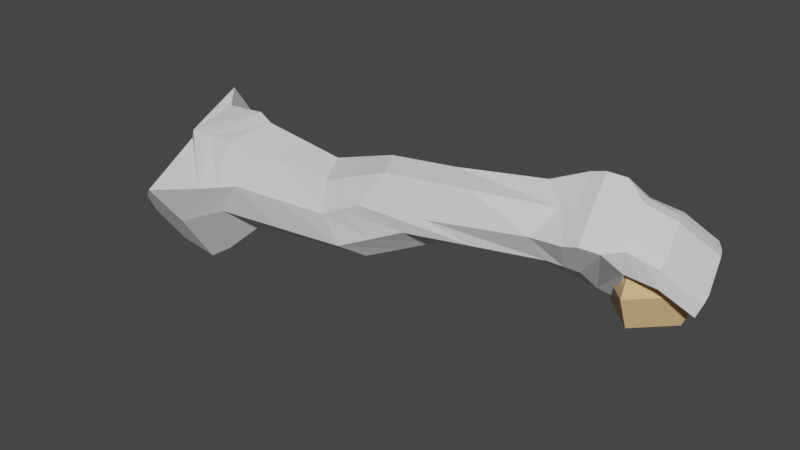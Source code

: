 # Source: fiber_viewport.blend  (saved by Blender 2.92.15; exported with 4.5.12 LTS)
import bpy
from mathutils import Matrix  # noqa: F401  (used for matrix-valued properties, if any)

bpy.ops.wm.read_factory_settings(use_empty=True)
scene = bpy.context.scene
scene.name = 'Scene'

# ---- collections
col_collection = bpy.data.collections.new('Collection'); scene.collection.children.link(col_collection)

# ---- materials (node trees are filled in below, after node groups)
mat_fiber = bpy.data.materials.new('Fiber')
mat_fiber.use_transparent_shadow = False
mat_arm = bpy.data.materials.new('Arm')
mat_arm.use_transparent_shadow = False

# ---- material node trees
mat_fiber.use_nodes = True; mat_fiber.node_tree.nodes.clear()
_N = mat_fiber.node_tree.nodes; _L = mat_fiber.node_tree.links
n0 = _N.new('ShaderNodeBsdfPrincipled'); n0.name = 'Principled BSDF'; n0.location = (10, 300)
n0.distribution = 'GGX'
n0.subsurface_method = 'BURLEY'
n0.inputs[0].default_value = (0.8, 0.513, 0.2448, 1.0)
n0.inputs[3].default_value = 1.45
n0.inputs[27].default_value = (0.0, 0.0, 0.0, 1.0)
n0.inputs[28].default_value = 1.0
n1 = _N.new('ShaderNodeOutputMaterial'); n1.name = 'Material Output'; n1.location = (300, 300)
_L.new(n0.outputs[0], n1.inputs[0])
n1.is_active_output = True
mat_arm.use_nodes = True; mat_arm.node_tree.nodes.clear()
_N = mat_arm.node_tree.nodes; _L = mat_arm.node_tree.links
n0 = _N.new('ShaderNodeBsdfPrincipled'); n0.name = 'Principled BSDF'; n0.location = (10, 300)
n0.distribution = 'GGX'
n0.subsurface_method = 'BURLEY'
n0.inputs[3].default_value = 1.45
n0.inputs[27].default_value = (0.0, 0.0, 0.0, 1.0)
n0.inputs[28].default_value = 1.0
n1 = _N.new('ShaderNodeOutputMaterial'); n1.name = 'Material Output'; n1.location = (300, 300)
_L.new(n0.outputs[0], n1.inputs[0])
n1.is_active_output = True

# ---- world
world_world = bpy.data.worlds.new('World'); scene.world = world_world
world_world.use_nodes = True; world_world.node_tree.nodes.clear()
_N = world_world.node_tree.nodes; _L = world_world.node_tree.links
n0 = _N.new('ShaderNodeOutputWorld'); n0.name = 'World Output'; n0.location = (300, 300)
n1 = _N.new('ShaderNodeBackground'); n1.name = 'Background'; n1.location = (10, 300)
n1.inputs[0].default_value = (0.05088, 0.05088, 0.05088, 1.0)
_L.new(n1.outputs[0], n0.inputs[0])
n0.is_active_output = True
world_world.color = (0.05088, 0.05088, 0.05088)
world_world.use_sun_shadow = False
world_world.sun_shadow_jitter_overblur = 0.0

# ---- meshes
me_sphere_001 = bpy.data.meshes.new('Sphere.001')
me_sphere_001.from_pydata([(-4.768e-07, 1.0, 8.941e-08), (-4.768e-07, 0.7071, -0.7071), (0.7071, 1.192e-07, 0.7071), (1.0, 1.192e-07, 2.98e-08), (0.7071, 1.192e-07, -0.7071), (-4.768e-07, 1.192e-07, 1.0), (-4.768e-07, -0.7071, 0.7071), (-4.768e-07, -1.0, -2.98e-08), (-4.768e-07, -0.7071, -0.7071), (-4.768e-07, 1.192e-07, -1.0), (-0.7071, 2.384e-07, 0.7071), (-1.0, 2.384e-07, -8.941e-08), (-0.7071, 2.384e-07, -0.7071), (-2.384e-07, 0.7071, 0.7071), (-8.193, -1.16, 1.169), (-9.674, -0.9065, 1.12), (-8.078, -2.345, 0.1861), (-8.963, -2.587, -0.0473), (-8.396, -0.474, -0.06471), (-9.725, 0.8503, -0.6871), (-8.191, -1.643, -1.023), (-9.828, -1.645, -2.305), (-5.867, -2.125, 0.1856), (-6.279, -1.214, 0.9433), (-5.265, -1.568, -0.7509), (-5.644, -0.6405, -0.1618), (-5.048, -2.006, 0.5892), (-4.921, -1.166, 1.364), (-3.808, -1.124, -0.13), (-3.948, -0.3359, 0.3553), (-1.649, -1.414, 0.8188), (-1.929, -0.3943, 1.476), (-1.845, -0.8046, 0.07654), (-2.325, 0.1641, 0.6013), (-10.44, -0.18, 0.948), (-10.59, -2.678, -0.6623), (-10.62, -1.763, -2.072), (-10.56, 0.7255, -0.4425), (-0.6448, -1.45, 0.973), (-0.9143, -0.2018, 1.857), (-0.969, -0.4883, -0.2483), (-1.273, 0.7548, 0.3542), (0.03532, -1.087, 0.9759), (-0.186, -0.08046, 1.554), (-0.6048, -0.3164, -0.3998), (-0.9094, 0.9252, 0.2047), (-0.03043, -0.6065, 1.309), (-0.08124, -0.6999, 0.2732), (-0.7746, 0.302, -0.2385), (-0.3572, 0.2687, 1.021), (-0.2311, -0.1439, 0.5741), (0.495, -0.2982, 1.001), (0.3394, 0.2285, 1.245), (0.4877, -0.5321, 0.1834), (0.5609, -0.7791, 0.6692), (0.2118, 0.4386, 0.9285), (0.3378, 0.025, 0.4829), (1.067, 0.2997, 0.2863), (0.9106, 0.8298, 0.5245), (0.9012, -0.1363, -0.2839), (1.134, -0.1846, -0.04081), (0.6236, 0.8413, 0.4507), (0.7505, 0.4242, 0.01027), (-0.3678, 0.3917, -0.2519), (-0.2791, 0.01717, -0.5215), (-0.4256, 0.6095, 0.5979), (-0.5098, 0.9054, 0.1204), (-0.1369, -0.2987, -0.06902), (-0.2841, 0.08591, 0.2194), (0.1721, 0.8685, 0.3883), (0.09873, 1.089, 0.02419), (-8.636, -1.955, 0.9005), (-8.659, -0.9885, 1.239), (-9.792, -1.905, 0.8315), (-8.521, -2.466, 0.06938), (-8.641, -2.24, -0.5834), (-9.836, -2.399, -1.141), (-9.219, -1.646, -1.902), (-8.573, -0.7706, -0.9301), (-9.776, -0.3974, -1.496), (-9.131, 0.4784, -0.5243), (-8.568, -0.4854, 0.5539), (-9.732, 0.09623, 0.4766), (-6.0, -1.843, 0.7622), (-5.559, -2.053, -0.4331), (-5.628, -0.8672, -0.7666), (-6.069, -0.6566, 0.4287), (-6.973, -2.235, 0.1858), (-7.236, -1.187, 1.056), (-6.671, -0.5338, -0.1718), (-6.728, -1.605, -0.8871), (-4.625, -1.735, 1.287), (-4.211, -1.729, 0.1775), (-3.727, -0.4247, -0.08923), (-4.142, -0.4303, 1.02), (-4.796, -0.4882, 0.09674), (-4.536, -1.346, -0.4405), (-5.458, -2.066, 0.3874), (-5.6, -1.19, 1.154), (-1.397, -0.814, 1.23), (-1.413, -1.157, 0.3317), (-1.699, -0.2497, 0.3159), (-1.683, 0.09283, 1.214), (-3.229, -0.2777, 0.5196), (-2.815, -1.034, 0.04428), (-3.766, -1.65, 0.56), (-3.672, -0.8004, 1.349), (-10.49, -1.428, 0.1393), (-10.82, -2.313, -1.21), (-10.69, -0.522, -1.245), (-10.58, 0.2705, 0.2624), (-10.03, 0.7959, -0.5836), (-10.09, -0.4189, 1.294), (-10.19, -2.914, -0.3233), (-10.14, -1.699, -2.201), (-0.7795, -0.8257, 1.415), (-0.8244, -0.9713, 0.2214), (-1.139, 0.1309, -0.08797), (-1.094, 0.2765, 1.106), (-1.223, -0.1956, 1.764), (-1.554, 0.5649, 0.5556), (-1.249, -0.6789, -0.0458), (-0.9534, -1.444, 0.8807), (-0.0978, -0.2946, 1.53), (0.00402, -0.9989, 0.4991), (-0.9105, -0.08269, -0.3342), (-0.6377, 0.7024, 0.6108), (-0.2702, -1.34, 0.9199), (-0.5397, -0.09223, 1.804), (-1.091, 0.84, 0.2795), (-0.7869, -0.4023, -0.324), (0.03694, -0.9185, 1.088), (-0.2927, -0.5392, -0.2878), (-0.842, 0.6136, -0.01688), (-0.2656, 0.2485, 1.384), (-0.2986, 0.1679, 0.7955), (-0.1637, -0.4556, 0.3527), (-0.07271, 0.3537, 0.9749), (-0.3937, 0.5942, 0.8396), (0.4276, 0.01402, 1.222), (0.5512, -0.7611, 0.3009), (0.5625, -0.6105, 0.7808), (0.2816, 0.4879, 1.183), (0.2704, 0.3373, 0.7035), (0.4052, -0.2873, 0.2623), (0.5441, 0.2246, 0.2466), (0.05332, -0.05944, 0.5285), (0.2032, -0.616, 0.2283), (0.2981, -0.9329, 0.8225), (0.2323, -0.4524, 1.155), (0.0767, 0.074, 1.399), (0.9992, 0.6136, 0.5043), (1.044, -0.266, -0.2878), (1.135, -0.01429, 0.06824), (0.7731, 0.9899, 0.5843), (0.6827, 0.7382, 0.2283), (0.8183, 0.1102, -0.2078), (0.9088, 0.3619, 0.1483), (0.6944, -0.3342, -0.05025), (0.625, 0.5291, 0.8847), (0.4177, 0.64, 0.6896), (0.8473, -0.4819, 0.3142), (0.781, 0.0007221, 0.6439), (-0.2991, 0.08034, -0.4734), (-0.4634, 0.8617, 0.4267), (-0.1822, -0.2364, -0.3618), (-0.4195, 0.7423, 0.1184), (-0.3632, 0.5217, 0.3963), (-0.2155, -0.2255, -0.002039), (-0.7074, 0.9699, 0.1979), (-0.2576, -0.02898, 0.3968), (-0.5712, 0.3469, -0.2452), (-0.115, -0.4944, 0.05616), (-0.4001, -0.2713, -0.4064), (0.1398, 1.083, 0.2738), (0.1891, 0.9256, 0.02261), (0.2345, 0.7804, 0.1871), (-0.2056, 0.9972, 0.07231), (-0.1267, 0.739, 0.4931), (-0.06435, 0.651, 0.2917), (-0.1618, 0.9723, 0.3503), (0.2107, 0.8231, 0.08633), (-0.2783, -0.4641, -0.3672), (-0.5031, 0.03538, -0.4667), (-0.1896, -0.3406, 0.1753), (-0.6393, 0.6584, -0.02362), (-0.1152, 0.8339, 0.07052), (0.7134, 0.3138, 0.8632), (0.8487, -0.3124, 0.4245), (0.4765, 0.5377, 0.4659), (0.7978, -0.5136, 0.006565), (0.9766, 0.04797, -0.06976), (0.8409, 0.6759, 0.3663), (0.007997, 0.3682, 1.284), (0.1649, -0.1403, 1.376), (0.1208, -0.3714, 0.3075), (0.2997, -0.7645, 0.9344), (0.6118, -0.08852, 0.02725), (0.5273, 0.7389, 0.8839), (-0.5505, 0.782, 0.5188), (-0.0141, 0.2526, 0.7495), (0.2776, -0.88, 0.4), (-0.3257, 0.2826, 0.6182), (-1.088, -0.8199, 1.322), (-1.419, -0.05943, 0.114), (-1.119, -1.064, 0.2765), (-10.14, -1.667, 0.4854), (-10.08, -0.4517, -1.392), (-10.16, -2.307, -1.262), (-11.02, -0.9972, -0.4907), (-2.812, -1.443, 0.2546), (-2.913, -0.1687, 1.117), (-3.011, -1.274, 1.258), (-1.388, 0.1847, 1.16), (-4.885, -1.891, -0.1278), (-5.106, -0.5434, 0.7246), (-5.312, -1.789, 1.025), (-2.713, -0.3372, 0.1133), (-7.1, -2.147, -0.5083), (-7.319, -0.571, 0.4913), (-7.101, -0.8189, -0.8483), (-4.678, -0.646, -0.4279), (-10.06, 0.1885, 0.3553), (-7.318, -1.899, 0.8313), (-9.15, -0.1946, 0.5152), (-9.175, -0.584, -1.213), (-9.239, -2.319, -0.8622), (-9.214, -1.93, 0.866)], [], [(1, 0, 3, 4), (13, 5, 2), (9, 1, 4), (0, 13, 2, 3), (4, 3, 7, 8), (2, 5, 6), (9, 4, 8), (3, 2, 6, 7), (8, 7, 11, 12), (6, 5, 10), (9, 8, 12), (7, 6, 10, 11), (12, 11, 0, 1), (10, 5, 13), (9, 12, 1), (11, 10, 13, 0), (227, 73, 17, 74), (226, 76, 21, 77), (225, 79, 19, 80), (224, 82, 15, 72), (223, 87, 22, 83), (222, 111, 37, 110), (221, 95, 29, 93), (220, 89, 25, 85), (219, 88, 23, 86), (218, 90, 24, 84), (217, 103, 33, 101), (216, 97, 26, 91), (215, 98, 27, 94), (214, 96, 28, 92), (213, 119, 39, 118), (212, 105, 30, 99), (211, 106, 31, 102), (210, 104, 32, 100), (209, 107, 34, 110), (208, 113, 35, 108), (207, 114, 36, 109), (206, 112, 34, 107), (39, 115, 38, 127, 42, 131, 46, 123, 43, 128), (205, 121, 40, 116), (204, 120, 41, 117), (203, 122, 38, 115), (202, 170, 68, 167), (41, 118, 39, 128, 43, 134, 49, 126, 45, 129), (38, 116, 40, 130, 44, 132, 47, 124, 42, 127), (40, 117, 41, 129, 45, 133, 48, 125, 44, 130), (201, 147, 53, 140), (200, 137, 55, 143), (199, 138, 65, 164), (198, 159, 58, 154), (197, 145, 62, 156), (196, 148, 54, 141), (195, 146, 56, 144), (194, 149, 51, 139), (193, 150, 52, 142), (192, 155, 61, 154), (191, 156, 62, 157), (190, 158, 59, 152), (189, 160, 61, 155), (188, 161, 60, 153), (187, 162, 57, 151), (186, 177, 70, 175), (185, 169, 66, 166), (184, 172, 67, 168), (183, 171, 63, 163), (182, 173, 64, 165), (181, 175, 70, 174), (180, 178, 69, 174), (178, 179, 176, 69), (65, 167, 179, 178), (177, 180, 174, 70), (66, 164, 180, 177), (164, 65, 178, 180), (176, 181, 174, 69), (172, 182, 165, 67), (47, 132, 182, 172), (132, 44, 173, 182), (173, 183, 163, 64), (44, 125, 183, 173), (125, 48, 171, 183), (170, 184, 168, 68), (50, 136, 184, 170), (136, 47, 172, 184), (171, 185, 166, 63), (48, 133, 185, 171), (133, 45, 169, 185), (166, 66, 177, 186), (159, 187, 151, 58), (52, 139, 187, 159), (139, 51, 162, 187), (162, 188, 153, 57), (51, 141, 188, 162), (141, 54, 161, 188), (145, 189, 155, 62), (56, 143, 189, 145), (143, 55, 160, 189), (161, 190, 152, 60), (54, 140, 190, 161), (140, 53, 158, 190), (153, 191, 157, 57), (60, 152, 191, 153), (152, 59, 156, 191), (151, 192, 154, 58), (57, 157, 192, 151), (157, 62, 155, 192), (137, 193, 142, 55), (49, 134, 193, 137), (134, 43, 150, 193), (150, 194, 139, 52), (43, 123, 194, 150), (123, 46, 149, 194), (147, 195, 144, 53), (47, 136, 195, 147), (136, 50, 146, 195), (149, 196, 141, 51), (46, 131, 196, 149), (131, 42, 148, 196), (158, 197, 156, 59), (53, 144, 197, 158), (144, 56, 145, 197), (160, 198, 154, 61), (55, 142, 198, 160), (142, 52, 159, 198), (169, 199, 164, 66), (45, 126, 199, 169), (126, 49, 138, 199), (146, 200, 143, 56), (50, 135, 200, 146), (135, 49, 137, 200), (148, 201, 140, 54), (42, 124, 201, 148), (124, 47, 147, 201), (138, 202, 167, 65), (49, 135, 202, 138), (135, 50, 170, 202), (119, 203, 115, 39), (31, 99, 203, 119), (99, 30, 122, 203), (121, 204, 117, 40), (32, 101, 204, 121), (101, 33, 120, 204), (122, 205, 116, 38), (30, 100, 205, 122), (100, 32, 121, 205), (113, 206, 107, 35), (17, 73, 206, 113), (73, 15, 112, 206), (111, 207, 109, 37), (19, 79, 207, 111), (79, 21, 114, 207), (114, 208, 108, 36), (21, 76, 208, 114), (76, 17, 113, 208), (109, 209, 110, 37), (36, 108, 209, 109), (108, 35, 107, 209), (105, 210, 100, 30), (26, 92, 210, 105), (92, 28, 104, 210), (103, 211, 102, 33), (29, 94, 211, 103), (94, 27, 106, 211), (106, 212, 99, 31), (27, 91, 212, 106), (91, 26, 105, 212), (120, 213, 118, 41), (33, 102, 213, 120), (102, 31, 119, 213), (97, 214, 92, 26), (22, 84, 214, 97), (84, 24, 96, 214), (95, 215, 94, 29), (25, 86, 215, 95), (86, 23, 98, 215), (98, 216, 91, 27), (23, 83, 216, 98), (83, 22, 97, 216), (104, 217, 101, 32), (28, 93, 217, 104), (93, 29, 103, 217), (87, 218, 84, 22), (16, 75, 218, 87), (75, 20, 90, 218), (89, 219, 86, 25), (18, 81, 219, 89), (81, 14, 88, 219), (90, 220, 85, 24), (20, 78, 220, 90), (78, 18, 89, 220), (96, 221, 93, 28), (24, 85, 221, 96), (85, 25, 95, 221), (112, 222, 110, 34), (15, 82, 222, 112), (82, 19, 111, 222), (88, 223, 83, 23), (14, 71, 223, 88), (71, 16, 87, 223), (81, 224, 72, 14), (18, 80, 224, 81), (80, 19, 82, 224), (78, 225, 80, 18), (20, 77, 225, 78), (77, 21, 79, 225), (75, 226, 77, 20), (16, 74, 226, 75), (74, 17, 76, 226), (71, 227, 74, 16), (14, 72, 227, 71), (72, 15, 73, 227), (176, 179, 167, 166, 186, 175, 181), (163, 63, 166, 167, 68, 168, 67, 165, 64)])
me_sphere_001.polygons.foreach_set('material_index', [0, 0, 0, 0, 0, 0, 0, 0, 0, 0, 0, 0, 0, 0, 0, 0, 1, 1, 1, 1, 1, 1, 1, 1, 1, 1, 1, 1, 1, 1, 1, 1, 1, 1, 1, 1, 1, 1, 1, 1, 1, 1, 1, 1, 1, 1, 1, 1, 1, 1, 1, 1, 1, 1, 1, 1, 1, 1, 1, 1, 1, 1, 1, 1, 1, 1, 1, 1, 1, 1, 1, 1, 1, 1, 1, 1, 1, 1, 1, 1, 1, 1, 1, 1, 1, 1, 1, 1, 1, 1, 1, 1, 1, 1, 1, 1, 1, 1, 1, 1, 1, 1, 1, 1, 1, 1, 1, 1, 1, 1, 1, 1, 1, 1, 1, 1, 1, 1, 1, 1, 1, 1, 1, 1, 1, 1, 1, 1, 1, 1, 1, 1, 1, 1, 1, 1, 1, 1, 1, 1, 1, 1, 1, 1, 1, 1, 1, 1, 1, 1, 1, 1, 1, 1, 1, 1, 1, 1, 1, 1, 1, 1, 1, 1, 1, 1, 1, 1, 1, 1, 1, 1, 1, 1, 1, 1, 1, 1, 1, 1, 1, 1, 1, 1, 1, 1, 1, 1, 1, 1, 1, 1, 1, 1, 1, 1, 1, 1, 1, 1, 1, 1, 1, 1, 1, 1, 1, 1, 1, 1, 1, 1])
_uv = me_sphere_001.uv_layers.new(name='UVMap')
_uv.uv.foreach_set('vector', [0.75, 0.25, 0.75, 0.5, 0.5, 0.5, 0.5, 0.25, 0.75, 0.75, 0.625, 1.0, 0.5, 0.75, 0.625, 0.0, 0.75, 0.25, 0.5, 0.25, 0.75, 0.5, 0.75, 0.75, 0.5, 0.75, 0.5, 0.5, 0.5, 0.25, 0.5, 0.5, 0.25, 0.5, 0.25, 0.25, 0.5, 0.75, 0.375, 1.0, 0.25, 0.75, 0.375, 0.0, 0.5, 0.25, 0.25, 0.25, 0.5, 0.5, 0.5, 0.75, 0.25, 0.75, 0.25, 0.5, 0.25, 0.25, 0.25, 0.5, 0.0, 0.5, 0.0, 0.25, 0.25, 0.75, 0.125, 1.0, 0.0, 0.75, 0.125, 0.0, 0.25, 0.25, 0.0, 0.25, 0.25, 0.5, 0.25, 0.75, 0.0, 0.75, 0.0, 0.5, 1.0, 0.25, 1.0, 0.5, 0.75, 0.5, 0.75, 0.25, 1.0, 0.75, 0.875, 1.0, 0.75, 0.75, 0.875, 0.0, 1.0, 0.25, 0.75, 0.25, 1.0, 0.5, 1.0, 0.75, 0.75, 0.75, 0.75, 0.5, 0.5, 0.125, 0.625, 0.125, 0.625, 0.25, 0.5, 0.25, 0.5, 0.375, 0.625, 0.375, 0.625, 0.5, 0.5, 0.5, 0.5, 0.625, 0.625, 0.625, 0.625, 0.75, 0.5, 0.75, 0.5, 0.875, 0.625, 0.875, 0.625, 1.0, 0.5, 1.0, 0.375, 0.125, 0.375, 0.25, 0.375, 0.25, 0.375, 0.125, 0.625, 0.875, 0.625, 0.75, 0.625, 0.75, 0.625, 0.875, 0.375, 0.625, 0.375, 0.75, 0.375, 0.75, 0.375, 0.625, 0.375, 0.625, 0.375, 0.75, 0.375, 0.75, 0.375, 0.625, 0.375, 0.875, 0.375, 1.0, 0.375, 1.0, 0.375, 0.875, 0.375, 0.375, 0.375, 0.5, 0.375, 0.5, 0.375, 0.375, 0.375, 0.625, 0.375, 0.75, 0.375, 0.75, 0.375, 0.625, 0.375, 0.125, 0.375, 0.25, 0.375, 0.25, 0.375, 0.125, 0.375, 0.875, 0.375, 1.0, 0.375, 1.0, 0.375, 0.875, 0.375, 0.375, 0.375, 0.5, 0.375, 0.5, 0.375, 0.375, 0.375, 0.875, 0.375, 1.0, 0.375, 1.0, 0.375, 0.875, 0.375, 0.125, 0.375, 0.25, 0.375, 0.25, 0.375, 0.125, 0.375, 0.875, 0.375, 1.0, 0.375, 1.0, 0.375, 0.875, 0.375, 0.375, 0.375, 0.5, 0.375, 0.5, 0.375, 0.375, 0.75, 0.625, 0.875, 0.625, 0.875, 0.75, 0.75, 0.75, 0.625, 0.375, 0.625, 0.25, 0.625, 0.25, 0.625, 0.375, 0.625, 0.625, 0.625, 0.5, 0.625, 0.5, 0.625, 0.625, 0.625, 0.125, 0.625, 0.0, 0.625, 0.0, 0.625, 0.125, 0.375, 0.0, 0.375, 0.125, 0.375, 0.25, 0.375, 0.25, 0.375, 0.25, 0.375, 0.1875, 0.375, 0.125, 0.375, 0.0625, 0.375, 0.0, 0.375, 0.0, 0.375, 0.375, 0.375, 0.5, 0.375, 0.5, 0.375, 0.375, 0.375, 0.625, 0.375, 0.75, 0.375, 0.75, 0.375, 0.625, 0.375, 0.125, 0.375, 0.25, 0.375, 0.25, 0.375, 0.125, 0.25, 0.6875, 0.25, 0.625, 0.25, 0.625, 0.25, 0.6875, 0.375, 0.75, 0.375, 0.875, 0.375, 1.0, 0.375, 1.0, 0.375, 1.0, 0.375, 0.9375, 0.375, 0.875, 0.375, 0.8125, 0.375, 0.75, 0.375, 0.75, 0.375, 0.25, 0.375, 0.375, 0.375, 0.5, 0.375, 0.5, 0.375, 0.5, 0.375, 0.4375, 0.375, 0.375, 0.375, 0.3125, 0.375, 0.25, 0.375, 0.25, 0.375, 0.5, 0.375, 0.625, 0.375, 0.75, 0.375, 0.75, 0.375, 0.75, 0.375, 0.6875, 0.375, 0.625, 0.375, 0.5625, 0.375, 0.5, 0.375, 0.5, 0.375, 0.3125, 0.375, 0.375, 0.375, 0.375, 0.375, 0.3125, 0.25, 0.6875, 0.25, 0.75, 0.25, 0.75, 0.25, 0.6875, 0.375, 0.8125, 0.375, 0.875, 0.375, 0.875, 0.375, 0.8125, 0.375, 0.9375, 0.375, 1.0, 0.375, 1.0, 0.375, 0.9375, 0.25, 0.5625, 0.25, 0.625, 0.25, 0.625, 0.25, 0.5625, 0.375, 0.1875, 0.375, 0.25, 0.375, 0.25, 0.375, 0.1875, 0.25, 0.5625, 0.25, 0.625, 0.25, 0.625, 0.25, 0.5625, 0.375, 0.0625, 0.375, 0.125, 0.375, 0.125, 0.375, 0.0625, 0.375, 0.9375, 0.375, 1.0, 0.375, 1.0, 0.375, 0.9375, 0.1875, 0.6875, 0.25, 0.6875, 0.25, 0.75, 0.1875, 0.75, 0.1875, 0.5625, 0.25, 0.5625, 0.25, 0.625, 0.1875, 0.625, 0.375, 0.3125, 0.375, 0.375, 0.375, 0.375, 0.375, 0.3125, 0.25, 0.6875, 0.25, 0.75, 0.25, 0.75, 0.25, 0.6875, 0.375, 0.1875, 0.375, 0.25, 0.375, 0.25, 0.375, 0.1875, 0.375, 0.0625, 0.375, 0.125, 0.375, 0.125, 0.375, 0.0625, 0.375, 0.6875, 0.375, 0.75, 0.375, 0.75, 0.375, 0.6875, 0.375, 0.6875, 0.375, 0.75, 0.375, 0.75, 0.375, 0.6875, 0.25, 0.5625, 0.25, 0.5, 0.25, 0.5, 0.25, 0.5625, 0.375, 0.5625, 0.375, 0.625, 0.375, 0.625, 0.375, 0.5625, 0.375, 0.4375, 0.375, 0.5, 0.375, 0.5, 0.375, 0.4375, 0.3125, 0.6875, 0.375, 0.6875, 0.375, 0.75, 0.3125, 0.75, 0.375, 0.8125, 0.375, 0.875, 0.375, 0.875, 0.375, 0.8125, 0.25, 0.75, 0.25, 0.6875, 0.25, 0.6875, 0.25, 0.75, 0.25, 0.75, 0.25, 0.6875, 0.25, 0.6875, 0.25, 0.75, 0.375, 0.75, 0.375, 0.8125, 0.375, 0.8125, 0.375, 0.75, 0.375, 0.75, 0.375, 0.8125, 0.375, 0.8125, 0.375, 0.75, 0.375, 0.8125, 0.375, 0.875, 0.375, 0.875, 0.375, 0.8125, 0.25, 0.6875, 0.3125, 0.6875, 0.3125, 0.75, 0.25, 0.75, 0.375, 0.375, 0.375, 0.4375, 0.375, 0.4375, 0.375, 0.375, 0.375, 0.375, 0.375, 0.4375, 0.375, 0.4375, 0.375, 0.375, 0.375, 0.4375, 0.375, 0.5, 0.375, 0.5, 0.375, 0.4375, 0.375, 0.5, 0.375, 0.5625, 0.375, 0.5625, 0.375, 0.5, 0.375, 0.5, 0.375, 0.5625, 0.375, 0.5625, 0.375, 0.5, 0.375, 0.5625, 0.375, 0.625, 0.375, 0.625, 0.375, 0.5625, 0.25, 0.625, 0.25, 0.5625, 0.25, 0.5625, 0.25, 0.625, 0.25, 0.625, 0.25, 0.5625, 0.25, 0.5625, 0.25, 0.625, 0.25, 0.5625, 0.25, 0.5, 0.25, 0.5, 0.25, 0.5625, 0.375, 0.625, 0.375, 0.6875, 0.375, 0.6875, 0.375, 0.625, 0.375, 0.625, 0.375, 0.6875, 0.375, 0.6875, 0.375, 0.625, 0.375, 0.6875, 0.375, 0.75, 0.375, 0.75, 0.375, 0.6875, 0.375, 0.6875, 0.375, 0.75, 0.375, 0.75, 0.375, 0.6875, 0.375, 0.0, 0.375, 0.0625, 0.375, 0.0625, 0.375, 0.0, 0.375, 0.0, 0.375, 0.0625, 0.375, 0.0625, 0.375, 0.0, 0.375, 0.0625, 0.375, 0.125, 0.375, 0.125, 0.375, 0.0625, 0.375, 0.125, 0.375, 0.1875, 0.375, 0.1875, 0.375, 0.125, 0.375, 0.125, 0.375, 0.1875, 0.375, 0.1875, 0.375, 0.125, 0.375, 0.1875, 0.375, 0.25, 0.375, 0.25, 0.375, 0.1875, 0.25, 0.625, 0.25, 0.6875, 0.25, 0.6875, 0.25, 0.625, 0.25, 0.625, 0.25, 0.6875, 0.25, 0.6875, 0.25, 0.625, 0.25, 0.6875, 0.25, 0.75, 0.25, 0.75, 0.25, 0.6875, 0.375, 0.25, 0.375, 0.3125, 0.375, 0.3125, 0.375, 0.25, 0.375, 0.25, 0.375, 0.3125, 0.375, 0.3125, 0.375, 0.25, 0.375, 0.3125, 0.375, 0.375, 0.375, 0.375, 0.375, 0.3125, 0.125, 0.5625, 0.1875, 0.5625, 0.1875, 0.625, 0.125, 0.625, 0.125, 0.5, 0.1875, 0.5, 0.1875, 0.5625, 0.125, 0.5625, 0.1875, 0.5, 0.25, 0.5, 0.25, 0.5625, 0.1875, 0.5625, 0.125, 0.6875, 0.1875, 0.6875, 0.1875, 0.75, 0.125, 0.75, 0.125, 0.625, 0.1875, 0.625, 0.1875, 0.6875, 0.125, 0.6875, 0.1875, 0.625, 0.25, 0.625, 0.25, 0.6875, 0.1875, 0.6875, 0.375, 0.875, 0.375, 0.9375, 0.375, 0.9375, 0.375, 0.875, 0.375, 0.875, 0.375, 0.9375, 0.375, 0.9375, 0.375, 0.875, 0.375, 0.9375, 0.375, 1.0, 0.375, 1.0, 0.375, 0.9375, 0.375, 0.0, 0.375, 0.0625, 0.375, 0.0625, 0.375, 0.0, 0.375, 0.0, 0.375, 0.0625, 0.375, 0.0625, 0.375, 0.0, 0.375, 0.0625, 0.375, 0.125, 0.375, 0.125, 0.375, 0.0625, 0.25, 0.5, 0.25, 0.5625, 0.25, 0.5625, 0.25, 0.5, 0.25, 0.5, 0.25, 0.5625, 0.25, 0.5625, 0.25, 0.5, 0.25, 0.5625, 0.25, 0.625, 0.25, 0.625, 0.25, 0.5625, 0.375, 0.125, 0.375, 0.1875, 0.375, 0.1875, 0.375, 0.125, 0.375, 0.125, 0.375, 0.1875, 0.375, 0.1875, 0.375, 0.125, 0.375, 0.1875, 0.375, 0.25, 0.375, 0.25, 0.375, 0.1875, 0.25, 0.5, 0.25, 0.5625, 0.25, 0.5625, 0.25, 0.5, 0.25, 0.5, 0.25, 0.5625, 0.25, 0.5625, 0.25, 0.5, 0.25, 0.5625, 0.25, 0.625, 0.25, 0.625, 0.25, 0.5625, 0.375, 0.875, 0.375, 0.9375, 0.375, 0.9375, 0.375, 0.875, 0.375, 0.875, 0.375, 0.9375, 0.375, 0.9375, 0.375, 0.875, 0.375, 0.9375, 0.375, 1.0, 0.375, 1.0, 0.375, 0.9375, 0.375, 0.75, 0.375, 0.8125, 0.375, 0.8125, 0.375, 0.75, 0.375, 0.75, 0.375, 0.8125, 0.375, 0.8125, 0.375, 0.75, 0.375, 0.8125, 0.375, 0.875, 0.375, 0.875, 0.375, 0.8125, 0.25, 0.625, 0.25, 0.6875, 0.25, 0.6875, 0.25, 0.625, 0.25, 0.625, 0.25, 0.6875, 0.25, 0.6875, 0.25, 0.625, 0.25, 0.6875, 0.25, 0.75, 0.25, 0.75, 0.25, 0.6875, 0.375, 0.25, 0.375, 0.3125, 0.375, 0.3125, 0.375, 0.25, 0.375, 0.25, 0.375, 0.3125, 0.375, 0.3125, 0.375, 0.25, 0.375, 0.3125, 0.375, 0.375, 0.375, 0.375, 0.375, 0.3125, 0.25, 0.75, 0.25, 0.6875, 0.25, 0.6875, 0.25, 0.75, 0.25, 0.75, 0.25, 0.6875, 0.25, 0.6875, 0.25, 0.75, 0.25, 0.6875, 0.25, 0.625, 0.25, 0.625, 0.25, 0.6875, 0.375, 0.0, 0.375, 0.125, 0.375, 0.125, 0.375, 0.0, 0.375, 0.0, 0.375, 0.125, 0.375, 0.125, 0.375, 0.0, 0.375, 0.125, 0.375, 0.25, 0.375, 0.25, 0.375, 0.125, 0.375, 0.5, 0.375, 0.625, 0.375, 0.625, 0.375, 0.5, 0.375, 0.5, 0.375, 0.625, 0.375, 0.625, 0.375, 0.5, 0.375, 0.625, 0.375, 0.75, 0.375, 0.75, 0.375, 0.625, 0.375, 0.25, 0.375, 0.375, 0.375, 0.375, 0.375, 0.25, 0.375, 0.25, 0.375, 0.375, 0.375, 0.375, 0.375, 0.25, 0.375, 0.375, 0.375, 0.5, 0.375, 0.5, 0.375, 0.375, 0.625, 0.25, 0.625, 0.125, 0.625, 0.125, 0.625, 0.25, 0.625, 0.25, 0.625, 0.125, 0.625, 0.125, 0.625, 0.25, 0.625, 0.125, 0.625, 0.0, 0.625, 0.0, 0.625, 0.125, 0.625, 0.75, 0.625, 0.625, 0.625, 0.625, 0.625, 0.75, 0.625, 0.75, 0.625, 0.625, 0.625, 0.625, 0.625, 0.75, 0.625, 0.625, 0.625, 0.5, 0.625, 0.5, 0.625, 0.625, 0.625, 0.5, 0.625, 0.375, 0.625, 0.375, 0.625, 0.5, 0.625, 0.5, 0.625, 0.375, 0.625, 0.375, 0.625, 0.5, 0.625, 0.375, 0.625, 0.25, 0.625, 0.25, 0.625, 0.375, 0.625, 0.625, 0.75, 0.625, 0.75, 0.75, 0.625, 0.75, 0.625, 0.5, 0.75, 0.5, 0.75, 0.625, 0.625, 0.625, 0.75, 0.5, 0.875, 0.5, 0.875, 0.625, 0.75, 0.625, 0.375, 0.25, 0.375, 0.375, 0.375, 0.375, 0.375, 0.25, 0.375, 0.25, 0.375, 0.375, 0.375, 0.375, 0.375, 0.25, 0.375, 0.375, 0.375, 0.5, 0.375, 0.5, 0.375, 0.375, 0.375, 0.75, 0.375, 0.875, 0.375, 0.875, 0.375, 0.75, 0.375, 0.75, 0.375, 0.875, 0.375, 0.875, 0.375, 0.75, 0.375, 0.875, 0.375, 1.0, 0.375, 1.0, 0.375, 0.875, 0.375, 0.0, 0.375, 0.125, 0.375, 0.125, 0.375, 0.0, 0.375, 0.0, 0.375, 0.125, 0.375, 0.125, 0.375, 0.0, 0.375, 0.125, 0.375, 0.25, 0.375, 0.25, 0.375, 0.125, 0.375, 0.75, 0.375, 0.875, 0.375, 0.875, 0.375, 0.75, 0.375, 0.75, 0.375, 0.875, 0.375, 0.875, 0.375, 0.75, 0.375, 0.875, 0.375, 1.0, 0.375, 1.0, 0.375, 0.875, 0.375, 0.25, 0.375, 0.375, 0.375, 0.375, 0.375, 0.25, 0.375, 0.25, 0.375, 0.375, 0.375, 0.375, 0.375, 0.25, 0.375, 0.375, 0.375, 0.5, 0.375, 0.5, 0.375, 0.375, 0.375, 0.75, 0.375, 0.875, 0.375, 0.875, 0.375, 0.75, 0.375, 0.75, 0.375, 0.875, 0.375, 0.875, 0.375, 0.75, 0.375, 0.875, 0.375, 1.0, 0.375, 1.0, 0.375, 0.875, 0.375, 0.0, 0.375, 0.125, 0.375, 0.125, 0.375, 0.0, 0.375, 0.0, 0.375, 0.125, 0.375, 0.125, 0.375, 0.0, 0.375, 0.125, 0.375, 0.25, 0.375, 0.25, 0.375, 0.125, 0.375, 0.5, 0.375, 0.625, 0.375, 0.625, 0.375, 0.5, 0.375, 0.5, 0.375, 0.625, 0.375, 0.625, 0.375, 0.5, 0.375, 0.625, 0.375, 0.75, 0.375, 0.75, 0.375, 0.625, 0.375, 0.25, 0.375, 0.375, 0.375, 0.375, 0.375, 0.25, 0.375, 0.25, 0.375, 0.375, 0.375, 0.375, 0.375, 0.25, 0.375, 0.375, 0.375, 0.5, 0.375, 0.5, 0.375, 0.375, 0.375, 0.75, 0.375, 0.875, 0.375, 0.875, 0.375, 0.75, 0.375, 0.75, 0.375, 0.875, 0.375, 0.875, 0.375, 0.75, 0.375, 0.875, 0.375, 1.0, 0.375, 1.0, 0.375, 0.875, 0.375, 0.5, 0.375, 0.625, 0.375, 0.625, 0.375, 0.5, 0.375, 0.5, 0.375, 0.625, 0.375, 0.625, 0.375, 0.5, 0.375, 0.625, 0.375, 0.75, 0.375, 0.75, 0.375, 0.625, 0.375, 0.5, 0.375, 0.625, 0.375, 0.625, 0.375, 0.5, 0.375, 0.5, 0.375, 0.625, 0.375, 0.625, 0.375, 0.5, 0.375, 0.625, 0.375, 0.75, 0.375, 0.75, 0.375, 0.625, 0.625, 1.0, 0.625, 0.875, 0.625, 0.875, 0.625, 1.0, 0.625, 1.0, 0.625, 0.875, 0.625, 0.875, 0.625, 1.0, 0.625, 0.875, 0.625, 0.75, 0.625, 0.75, 0.625, 0.875, 0.375, 0.0, 0.375, 0.125, 0.375, 0.125, 0.375, 0.0, 0.375, 0.0, 0.375, 0.125, 0.375, 0.125, 0.375, 0.0, 0.375, 0.125, 0.375, 0.25, 0.375, 0.25, 0.375, 0.125, 0.375, 0.875, 0.5, 0.875, 0.5, 1.0, 0.375, 1.0, 0.375, 0.75, 0.5, 0.75, 0.5, 0.875, 0.375, 0.875, 0.5, 0.75, 0.625, 0.75, 0.625, 0.875, 0.5, 0.875, 0.375, 0.625, 0.5, 0.625, 0.5, 0.75, 0.375, 0.75, 0.375, 0.5, 0.5, 0.5, 0.5, 0.625, 0.375, 0.625, 0.5, 0.5, 0.625, 0.5, 0.625, 0.625, 0.5, 0.625, 0.375, 0.375, 0.5, 0.375, 0.5, 0.5, 0.375, 0.5, 0.375, 0.25, 0.5, 0.25, 0.5, 0.375, 0.375, 0.375, 0.5, 0.25, 0.625, 0.25, 0.625, 0.375, 0.5, 0.375, 0.375, 0.125, 0.5, 0.125, 0.5, 0.25, 0.375, 0.25, 0.375, 0.0, 0.5, 0.0, 0.5, 0.125, 0.375, 0.125, 0.5, 0.0, 0.625, 0.0, 0.625, 0.125, 0.5, 0.125, 0.25, 0.6875, 0.25, 0.6875, 0.25, 0.6875, 0.375, 0.6875, 0.375, 0.6875, 0.375, 0.6875, 0.3125, 0.6875, 0.375, 0.5625, 0.375, 0.625, 0.375, 0.6875, 0.25, 0.6875, 0.25, 0.625, 0.25, 0.5625, 0.25, 0.5, 0.375, 0.4375, 0.375, 0.5])
me_sphere_001.materials.append(mat_fiber)
me_sphere_001.materials.append(mat_arm)
me_sphere_001.use_remesh_fix_poles = True
me_sphere_001.use_remesh_preserve_attributes = False
me_sphere_001.use_mirror_vertex_groups = False
me_sphere_001.update()

# ---- objects
ob_sphere = bpy.data.objects.new('Sphere', me_sphere_001)

# ---- transforms, parenting, visibility, modifiers, constraints
ob_sphere.location = (1.274, 0.1352, 0.05163)
ob_sphere.scale = (0.1271, 0.1271, 0.1271)
ob_sphere.lineart.crease_threshold = 0.0

# ---- collection membership
col_collection.objects.link(ob_sphere)

# ---- scene / render settings (as saved in the file)
scene.frame_start = 1; scene.frame_end = 250; scene.frame_set(1)
scene.render.engine = 'BLENDER_EEVEE_NEXT'
scene.cycles.use_denoising = False
scene.cycles.samples = 128
scene.cycles.sampling_pattern = 'TABULATED_SOBOL'
scene.cycles.use_adaptive_sampling = False
scene.cycles.use_light_tree = False
scene.view_settings.view_transform = 'Filmic'
bpy.context.view_layer.update()

# ---- added for rendering (the .blend has no active camera and no usable light): camera, sun
cam_auto = bpy.data.cameras.new('AutoCamera')
cam_auto.lens = 50.0
cam_auto.sensor_width = 36.0
cam_auto.clip_end = 1000.0
ob_auto_camera = bpy.data.objects.new('AutoCamera', cam_auto)
scene.collection.objects.link(ob_auto_camera)
ob_auto_camera.location = (2.22787, -1.87921, 1.28883)
ob_auto_camera.rotation_euler = (1.09748, -7.21219e-08, 0.694738)
scene.camera = ob_auto_camera
light_auto_sun = bpy.data.lights.new('AutoSun', 'SUN')
light_auto_sun.energy = 3.0
light_auto_sun.angle = 0.0523599
ob_auto_sun = bpy.data.objects.new('AutoSun', light_auto_sun)
scene.collection.objects.link(ob_auto_sun)
ob_auto_sun.rotation_euler = (0.872665, 0.174533, 0.523599)
bpy.context.view_layer.update()
